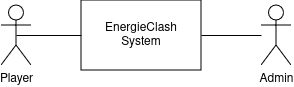

The diagram above was exported from draw.io. Its source (the exported page's mxGraphModel, read from the mxfile embedded in the PNG):
<mxGraphModel dx="1404" dy="724" grid="1" gridSize="10" guides="1" tooltips="1" connect="1" arrows="1" fold="1" page="1" pageScale="1" pageWidth="850" pageHeight="1100" math="0" shadow="0">
  <root>
    <mxCell id="0" />
    <mxCell id="1" parent="0" />
    <mxCell id="g9yn6BTTLm_1CFW1jZSh-1" value="EnergieClash&lt;br&gt;System" style="rounded=0;whiteSpace=wrap;html=1;" parent="1" vertex="1">
      <mxGeometry x="425" y="370" width="120" height="70" as="geometry" />
    </mxCell>
    <mxCell id="g9yn6BTTLm_1CFW1jZSh-2" value="Player" style="shape=umlActor;verticalLabelPosition=bottom;verticalAlign=top;html=1;outlineConnect=0;" parent="1" vertex="1">
      <mxGeometry x="345" y="375" width="30" height="60" as="geometry" />
    </mxCell>
    <mxCell id="g9yn6BTTLm_1CFW1jZSh-3" value="Admin" style="shape=umlActor;verticalLabelPosition=bottom;verticalAlign=top;html=1;outlineConnect=0;" parent="1" vertex="1">
      <mxGeometry x="605" y="375" width="30" height="60" as="geometry" />
    </mxCell>
    <mxCell id="g9yn6BTTLm_1CFW1jZSh-4" value="" style="endArrow=none;html=1;rounded=0;exitX=0.5;exitY=0.5;exitDx=0;exitDy=0;exitPerimeter=0;entryX=0;entryY=0.5;entryDx=0;entryDy=0;" parent="1" source="g9yn6BTTLm_1CFW1jZSh-2" target="g9yn6BTTLm_1CFW1jZSh-1" edge="1">
      <mxGeometry width="50" height="50" relative="1" as="geometry">
        <mxPoint x="445" y="440" as="sourcePoint" />
        <mxPoint x="495" y="390" as="targetPoint" />
      </mxGeometry>
    </mxCell>
    <mxCell id="g9yn6BTTLm_1CFW1jZSh-5" value="" style="endArrow=none;html=1;rounded=0;exitX=1;exitY=0.5;exitDx=0;exitDy=0;" parent="1" source="g9yn6BTTLm_1CFW1jZSh-1" target="g9yn6BTTLm_1CFW1jZSh-3" edge="1">
      <mxGeometry width="50" height="50" relative="1" as="geometry">
        <mxPoint x="545" y="404.58" as="sourcePoint" />
        <mxPoint x="610" y="405" as="targetPoint" />
      </mxGeometry>
    </mxCell>
  </root>
</mxGraphModel>